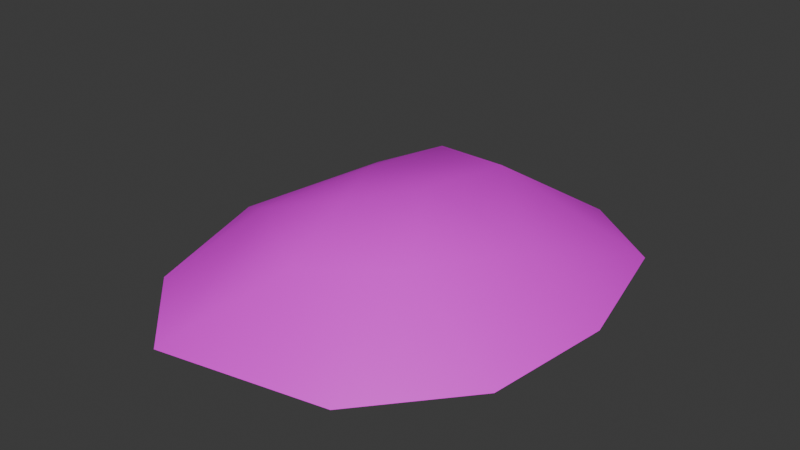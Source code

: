 # Source: SM_Env_Pile_01.blend  (saved by Blender 4.5.88; exported with 4.5.12 LTS)
import bpy
from mathutils import Matrix  # noqa: F401  (used for matrix-valued properties, if any)

bpy.ops.wm.read_factory_settings(use_empty=True)
scene = bpy.context.scene
scene.name = 'Scene'

# ---- collections
col_sm_env_pile_01 = bpy.data.collections.new('SM_Env_Pile_01'); scene.collection.children.link(col_sm_env_pile_01)

# ---- images (referenced by path relative to the original .blend; pixels are not part of the script)
import os
ASSET_DIR = os.environ.get("B2B_ASSET_DIR", "")  # directory of the original .blend (textures are referenced by path, not embedded)
HERE = os.path.dirname(os.path.abspath(__file__))  # packed textures are extracted next to this script under _unpacked/

def load_image(name, relpath, width, height, colorspace="sRGB"):
    """Load a texture the original file referenced (path relative to the .blend, or extracted next to this script)."""
    p = next((c for c in (os.path.join(HERE, relpath), os.path.join(ASSET_DIR, relpath)) if relpath and os.path.exists(c)), "")
    if p:
        img = bpy.data.images.load(p, check_existing=True)
        img.name = name
    else:  # same state as the original file: an image datablock whose file is absent (Cycles renders it pink)
        img = bpy.data.images.new(name, width, height)
        img.source = "FILE"
        img.filepath = "//" + (relpath or name)
    img.colorspace_settings.name = colorspace
    return img
img_file1279 = load_image('file1279', 'PolygonNatureBiomes_Texture_01_Justin.psd', 1024, 1024, 'sRGB')

# ---- materials (node trees are filled in below, after node groups)
mat_lambert16 = bpy.data.materials.new('lambert16')
mat_lambert16.diffuse_color = (1.0, 1.0, 1.0, 1.0)
mat_lambert16.roughness = 0.5528

# ---- material node trees
mat_lambert16.use_nodes = True; mat_lambert16.node_tree.nodes.clear()
_N = mat_lambert16.node_tree.nodes; _L = mat_lambert16.node_tree.links
n0 = _N.new('ShaderNodeBsdfPrincipled'); n0.name = 'Principled BSDF'; n0.location = (-200, 100)
n0.inputs[2].default_value = 0.5528
n0.inputs[27].default_value = (0.0, 0.0, 0.0, 1.0)
n0.inputs[28].default_value = 1.0
n1 = _N.new('ShaderNodeOutputMaterial'); n1.name = 'Material Output'; n1.location = (200, 100)
n2 = _N.new('ShaderNodeNormalMap'); n2.name = 'Normal Map'; n2.location = (-600, -600)
n2.label = 'Normal/Map'
n3 = _N.new('ShaderNodeTexImage'); n3.name = 'Image Texture'; n3.location = (-600, 300)
n3.image = img_file1279
_L.new(n0.outputs[0], n1.inputs[0])
_L.new(n2.outputs[0], n0.inputs[5])
_L.new(n3.outputs[0], n0.inputs[0])
n1.is_active_output = True

# ---- world
world_world = bpy.data.worlds.new('World'); scene.world = world_world
world_world.use_nodes = True; world_world.node_tree.nodes.clear()
_N = world_world.node_tree.nodes; _L = world_world.node_tree.links
n0 = _N.new('ShaderNodeOutputWorld'); n0.name = 'World Output'; n0.location = (200, 100)
n1 = _N.new('ShaderNodeBackground'); n1.name = 'Background'; n1.location = (-200, 100)
n1.inputs[0].default_value = (0.05088, 0.05088, 0.05088, 1.0)
_L.new(n1.outputs[0], n0.inputs[0])
n0.is_active_output = True
world_world.color = (0.05088, 0.05088, 0.05088)
world_world.sun_shadow_jitter_overblur = 0.0

# ---- meshes
me_mesh = bpy.data.meshes.new('Mesh')
me_mesh.from_pydata([(37.15, -0.7829, 25.59), (-56.64, -0.7829, -46.87), (11.98, 17.51, 22.62), (-3.049, 18.39, -32.67), (-38.04, 13.73, 16.42), (25.21, 15.27, -3.963), (41.39, -0.7829, -8.575), (-28.61, -0.7829, 59.54), (-15.41, 21.9, 13.18), (10.16, -0.7829, -61.21), (-30.22, 12.73, -43.44), (-31.46, -0.7829, -64.78), (-51.5, -0.7829, 37.84), (-63.93, -0.7829, -1.672), (-6.504, 20.27, -7.911), (-10.19, 15.76, 36.15), (15.47, -0.7829, 51.04), (-31.33, 16.06, -15.13), (32.77, -0.7829, -44.89)], [], [(11, 1, 10), (10, 1, 17), (12, 4, 13), (1, 13, 17), (17, 13, 4), (14, 17, 8), (7, 16, 15), (15, 16, 2), (2, 16, 0), (5, 2, 0), (6, 5, 0), (9, 3, 18), (18, 3, 5), (18, 5, 6), (4, 15, 8), (12, 7, 4), (4, 7, 15), (8, 15, 2), (17, 14, 3), (8, 2, 14), (14, 2, 5), (3, 14, 5), (11, 10, 9), (9, 10, 3), (10, 17, 3), (8, 17, 4)])
me_mesh.polygons.foreach_set('use_smooth', [True] * 26)
_k = set([(0, 6), (0, 16), (1, 11), (1, 13), (6, 18), (7, 12), (7, 16), (9, 11), (9, 18), (12, 13)])
me_mesh.attributes.new('sharp_edge', 'BOOLEAN', 'EDGE').data.foreach_set('value', [ (min(e.vertices), max(e.vertices)) in _k for e in me_mesh.edges])
_uv = me_mesh.uv_layers.new(name='map1')
_uv.uv.foreach_set('vector', [0.4012, 0.8042, 0.278, 0.7166, 0.4073, 0.6998, 0.4073, 0.6998, 0.278, 0.7166, 0.4018, 0.5612, 0.3031, 0.302, 0.369, 0.4068, 0.2423, 0.4954, 0.278, 0.7166, 0.2423, 0.4954, 0.4018, 0.5612, 0.4018, 0.5612, 0.2423, 0.4954, 0.369, 0.4068, 0.5233, 0.5259, 0.4018, 0.5612, 0.4797, 0.4227, 0.4151, 0.1958, 0.6309, 0.2374, 0.5053, 0.3103, 0.5053, 0.3103, 0.6309, 0.2374, 0.6138, 0.3765, 0.6138, 0.3765, 0.6309, 0.2374, 0.737, 0.3619, 0.6785, 0.5066, 0.6138, 0.3765, 0.737, 0.3619, 0.7577, 0.5291, 0.6785, 0.5066, 0.737, 0.3619, 0.6049, 0.7867, 0.5402, 0.647, 0.7155, 0.7069, 0.7155, 0.7069, 0.5402, 0.647, 0.6785, 0.5066, 0.7155, 0.7069, 0.6785, 0.5066, 0.7577, 0.5291, 0.369, 0.4068, 0.5053, 0.3103, 0.4797, 0.4227, 0.3031, 0.302, 0.4151, 0.1958, 0.369, 0.4068, 0.369, 0.4068, 0.4151, 0.1958, 0.5053, 0.3103, 0.4797, 0.4227, 0.5053, 0.3103, 0.6138, 0.3765, 0.4018, 0.5612, 0.5233, 0.5259, 0.5402, 0.647, 0.4797, 0.4227, 0.6138, 0.3765, 0.5233, 0.5259, 0.5233, 0.5259, 0.6138, 0.3765, 0.6785, 0.5066, 0.5402, 0.647, 0.5233, 0.5259, 0.6785, 0.5066, 0.4012, 0.8042, 0.4073, 0.6998, 0.6049, 0.7867, 0.6049, 0.7867, 0.4073, 0.6998, 0.5402, 0.647, 0.4073, 0.6998, 0.4018, 0.5612, 0.5402, 0.647, 0.4797, 0.4227, 0.4018, 0.5612, 0.369, 0.4068])
me_mesh.materials.append(mat_lambert16)
me_mesh.update()
me_mesh.normals_split_custom_set([tuple(v) for v in zip(*[iter([-0.0878, 0.8438, -0.5293, -0.4489, 0.8742, -0.1848, -0.1881, 0.9131, -0.3617, -0.1881, 0.9131, -0.3617, -0.4489, 0.8742, -0.1848, -0.3637, 0.9281, -0.08012, -0.4383, 0.8477, 0.2987, -0.4294, 0.8873, 0.168, -0.5029, 0.8643, -0.008032, -0.4489, 0.8742, -0.1848, -0.5029, 0.8643, -0.008032, -0.3637, 0.9281, -0.08012, -0.3637, 0.9281, -0.08012, -0.5029, 0.8643, -0.008032, -0.4294, 0.8873, 0.168, 0.04299, 0.9971, -0.0622, -0.3637, 0.9281, -0.08012, -0.1109, 0.9896, 0.09169, -0.163, 0.8586, 0.486, 0.2928, 0.7914, 0.5366, -0.03811, 0.8836, 0.4667, -0.03811, 0.8836, 0.4667, 0.2928, 0.7914, 0.5366, 0.3352, 0.9044, 0.2641, 0.3352, 0.9044, 0.2641, 0.2928, 0.7914, 0.5366, 0.5745, 0.7686, 0.2813, 0.4575, 0.8869, -0.06323, 0.3352, 0.9044, 0.2641, 0.5745, 0.7686, 0.2813, 0.6949, 0.7169, -0.05705, 0.4575, 0.8869, -0.06323, 0.5745, 0.7686, 0.2813, 0.1806, 0.8539, -0.4881, 0.1479, 0.9374, -0.3153, 0.4061, 0.858, -0.3146, 0.4061, 0.858, -0.3146, 0.1479, 0.9374, -0.3153, 0.4575, 0.8869, -0.06323, 0.4061, 0.858, -0.3146, 0.4575, 0.8869, -0.06323, 0.6949, 0.7169, -0.05705, -0.4294, 0.8873, 0.168, -0.03811, 0.8836, 0.4667, -0.1109, 0.9896, 0.09169, -0.4383, 0.8477, 0.2987, -0.163, 0.8586, 0.486, -0.4294, 0.8873, 0.168, -0.4294, 0.8873, 0.168, -0.163, 0.8586, 0.486, -0.03811, 0.8836, 0.4667, -0.1109, 0.9896, 0.09169, -0.03811, 0.8836, 0.4667, 0.3352, 0.9044, 0.2641, -0.3637, 0.9281, -0.08012, 0.04299, 0.9971, -0.0622, 0.1479, 0.9374, -0.3153, -0.1109, 0.9896, 0.09169, 0.3352, 0.9044, 0.2641, 0.04299, 0.9971, -0.0622, 0.04299, 0.9971, -0.0622, 0.3352, 0.9044, 0.2641, 0.4575, 0.8869, -0.06323, 0.1479, 0.9374, -0.3153, 0.04299, 0.9971, -0.0622, 0.4575, 0.8869, -0.06323, -0.0878, 0.8438, -0.5293, -0.1881, 0.9131, -0.3617, 0.1806, 0.8539, -0.4881, 0.1806, 0.8539, -0.4881, -0.1881, 0.9131, -0.3617, 0.1479, 0.9374, -0.3153, -0.1881, 0.9131, -0.3617, -0.3637, 0.9281, -0.08012, 0.1479, 0.9374, -0.3153, -0.1109, 0.9896, 0.09169, -0.3637, 0.9281, -0.08012, -0.4294, 0.8873, 0.168])] * 3)])

# ---- objects
ob_sm_env_pile_01 = bpy.data.objects.new('SM_Env_Pile_01', me_mesh)

# ---- transforms, parenting, visibility, modifiers, constraints
ob_sm_env_pile_01.location = (0.0, 0.0, 0.0)
ob_sm_env_pile_01.rotation_euler = (1.571, -0.0, 0.0)
ob_sm_env_pile_01.scale = (0.01, 0.01, 0.01)
ob_sm_env_pile_01.color = (0.8, 0.8, 0.8, 1.0)

# ---- collection membership
col_sm_env_pile_01.objects.link(ob_sm_env_pile_01)

# ---- scene / render settings (as saved in the file)
scene.frame_start = 1; scene.frame_end = 250; scene.frame_set(1)
scene.render.engine = 'BLENDER_EEVEE_NEXT'
bpy.context.view_layer.update()

# ---- added for rendering (the .blend has no active camera and no usable light): camera, sun
cam_auto = bpy.data.cameras.new('AutoCamera')
cam_auto.lens = 50.0
cam_auto.sensor_width = 36.0
cam_auto.clip_end = 1000.0
ob_auto_camera = bpy.data.objects.new('AutoCamera', cam_auto)
scene.collection.objects.link(ob_auto_camera)
ob_auto_camera.location = (1.40938, -1.8003, 1.32326)
ob_auto_camera.rotation_euler = (1.09748, -7.21219e-08, 0.694738)
scene.camera = ob_auto_camera
light_auto_sun = bpy.data.lights.new('AutoSun', 'SUN')
light_auto_sun.energy = 3.0
light_auto_sun.angle = 0.0523599
ob_auto_sun = bpy.data.objects.new('AutoSun', light_auto_sun)
scene.collection.objects.link(ob_auto_sun)
ob_auto_sun.rotation_euler = (0.872665, 0.174533, 0.523599)
bpy.context.view_layer.update()
